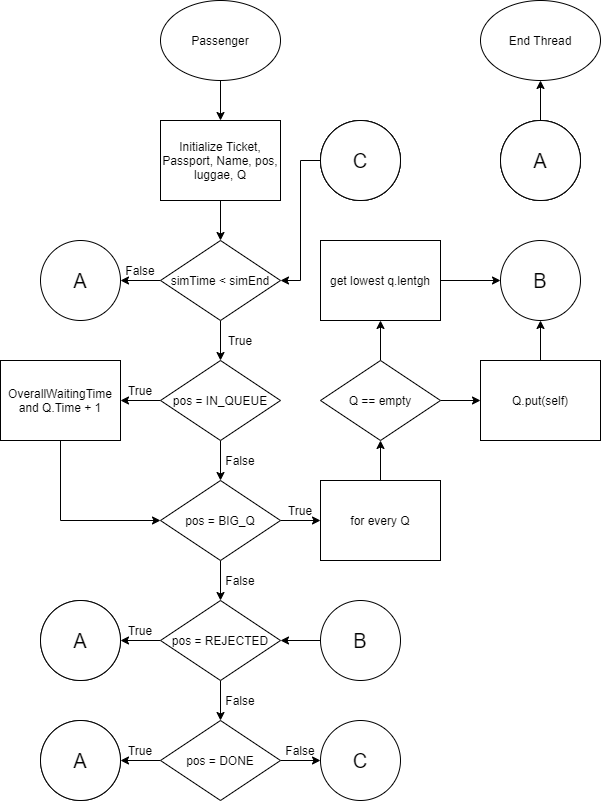

The diagram above was exported from draw.io. Its source (the exported page's mxGraphModel, read from the mxfile embedded in the PNG):
<mxGraphModel dx="1102" dy="865" grid="1" gridSize="10" guides="1" tooltips="1" connect="1" arrows="1" fold="1" page="1" pageScale="1" pageWidth="827" pageHeight="1169" background="#ffffff" math="0" shadow="0">
  <root>
    <mxCell id="WIyWlLk6GJQsqaUBKTNV-0" />
    <mxCell id="WIyWlLk6GJQsqaUBKTNV-1" parent="WIyWlLk6GJQsqaUBKTNV-0" />
    <mxCell id="gZ_sOgI0Q1iRV-pli635-10" value="" style="edgeStyle=orthogonalEdgeStyle;rounded=0;orthogonalLoop=1;jettySize=auto;html=1;" edge="1" parent="WIyWlLk6GJQsqaUBKTNV-1" source="gZ_sOgI0Q1iRV-pli635-1" target="gZ_sOgI0Q1iRV-pli635-2">
      <mxGeometry relative="1" as="geometry" />
    </mxCell>
    <mxCell id="gZ_sOgI0Q1iRV-pli635-1" value="Passenger" style="ellipse;whiteSpace=wrap;html=1;" vertex="1" parent="WIyWlLk6GJQsqaUBKTNV-1">
      <mxGeometry x="320" width="120" height="80" as="geometry" />
    </mxCell>
    <mxCell id="gZ_sOgI0Q1iRV-pli635-11" value="" style="edgeStyle=orthogonalEdgeStyle;rounded=0;orthogonalLoop=1;jettySize=auto;html=1;" edge="1" parent="WIyWlLk6GJQsqaUBKTNV-1" source="gZ_sOgI0Q1iRV-pli635-2" target="gZ_sOgI0Q1iRV-pli635-4">
      <mxGeometry relative="1" as="geometry" />
    </mxCell>
    <mxCell id="gZ_sOgI0Q1iRV-pli635-2" value="Initialize Ticket, Passport, Name, pos, luggae, Q" style="rounded=0;whiteSpace=wrap;html=1;" vertex="1" parent="WIyWlLk6GJQsqaUBKTNV-1">
      <mxGeometry x="320" y="120" width="120" height="80" as="geometry" />
    </mxCell>
    <mxCell id="gZ_sOgI0Q1iRV-pli635-9" value="" style="edgeStyle=orthogonalEdgeStyle;rounded=0;orthogonalLoop=1;jettySize=auto;html=1;" edge="1" parent="WIyWlLk6GJQsqaUBKTNV-1" source="gZ_sOgI0Q1iRV-pli635-4" target="gZ_sOgI0Q1iRV-pli635-8">
      <mxGeometry relative="1" as="geometry" />
    </mxCell>
    <mxCell id="gZ_sOgI0Q1iRV-pli635-14" value="" style="edgeStyle=orthogonalEdgeStyle;rounded=0;orthogonalLoop=1;jettySize=auto;html=1;" edge="1" parent="WIyWlLk6GJQsqaUBKTNV-1" source="gZ_sOgI0Q1iRV-pli635-4" target="gZ_sOgI0Q1iRV-pli635-13">
      <mxGeometry relative="1" as="geometry" />
    </mxCell>
    <mxCell id="gZ_sOgI0Q1iRV-pli635-4" value="simTime &amp;lt; simEnd" style="rhombus;whiteSpace=wrap;html=1;" vertex="1" parent="WIyWlLk6GJQsqaUBKTNV-1">
      <mxGeometry x="320" y="240" width="120" height="80" as="geometry" />
    </mxCell>
    <mxCell id="gZ_sOgI0Q1iRV-pli635-5" value="End Thread" style="ellipse;whiteSpace=wrap;html=1;" vertex="1" parent="WIyWlLk6GJQsqaUBKTNV-1">
      <mxGeometry x="640" width="120" height="80" as="geometry" />
    </mxCell>
    <mxCell id="gZ_sOgI0Q1iRV-pli635-7" value="" style="edgeStyle=orthogonalEdgeStyle;rounded=0;orthogonalLoop=1;jettySize=auto;html=1;" edge="1" parent="WIyWlLk6GJQsqaUBKTNV-1" source="gZ_sOgI0Q1iRV-pli635-6" target="gZ_sOgI0Q1iRV-pli635-5">
      <mxGeometry relative="1" as="geometry" />
    </mxCell>
    <mxCell id="gZ_sOgI0Q1iRV-pli635-6" value="A" style="ellipse;whiteSpace=wrap;html=1;aspect=fixed;" vertex="1" parent="WIyWlLk6GJQsqaUBKTNV-1">
      <mxGeometry x="660" y="120" width="80" height="80" as="geometry" />
    </mxCell>
    <mxCell id="gZ_sOgI0Q1iRV-pli635-8" value="A" style="ellipse;whiteSpace=wrap;html=1;aspect=fixed;direction=south;fontSize=20;" vertex="1" parent="WIyWlLk6GJQsqaUBKTNV-1">
      <mxGeometry x="200" y="240" width="80" height="80" as="geometry" />
    </mxCell>
    <mxCell id="gZ_sOgI0Q1iRV-pli635-12" value="False" style="text;html=1;strokeColor=none;fillColor=none;align=center;verticalAlign=middle;whiteSpace=wrap;rounded=0;" vertex="1" parent="WIyWlLk6GJQsqaUBKTNV-1">
      <mxGeometry x="280" y="250" width="40" height="40" as="geometry" />
    </mxCell>
    <mxCell id="gZ_sOgI0Q1iRV-pli635-18" value="" style="edgeStyle=orthogonalEdgeStyle;rounded=0;orthogonalLoop=1;jettySize=auto;html=1;" edge="1" parent="WIyWlLk6GJQsqaUBKTNV-1" source="gZ_sOgI0Q1iRV-pli635-13" target="gZ_sOgI0Q1iRV-pli635-17">
      <mxGeometry relative="1" as="geometry" />
    </mxCell>
    <mxCell id="gZ_sOgI0Q1iRV-pli635-22" value="" style="edgeStyle=orthogonalEdgeStyle;rounded=0;orthogonalLoop=1;jettySize=auto;html=1;" edge="1" parent="WIyWlLk6GJQsqaUBKTNV-1" source="gZ_sOgI0Q1iRV-pli635-13" target="gZ_sOgI0Q1iRV-pli635-21">
      <mxGeometry relative="1" as="geometry" />
    </mxCell>
    <mxCell id="gZ_sOgI0Q1iRV-pli635-13" value="pos = IN_QUEUE" style="rhombus;whiteSpace=wrap;html=1;" vertex="1" parent="WIyWlLk6GJQsqaUBKTNV-1">
      <mxGeometry x="320" y="360" width="120" height="80" as="geometry" />
    </mxCell>
    <mxCell id="gZ_sOgI0Q1iRV-pli635-15" value="True" style="text;html=1;strokeColor=none;fillColor=none;align=center;verticalAlign=middle;whiteSpace=wrap;rounded=0;" vertex="1" parent="WIyWlLk6GJQsqaUBKTNV-1">
      <mxGeometry x="380" y="320" width="40" height="40" as="geometry" />
    </mxCell>
    <mxCell id="gZ_sOgI0Q1iRV-pli635-23" style="edgeStyle=orthogonalEdgeStyle;rounded=0;orthogonalLoop=1;jettySize=auto;html=1;entryX=0;entryY=0.5;entryDx=0;entryDy=0;" edge="1" parent="WIyWlLk6GJQsqaUBKTNV-1" source="gZ_sOgI0Q1iRV-pli635-17" target="gZ_sOgI0Q1iRV-pli635-21">
      <mxGeometry relative="1" as="geometry">
        <Array as="points">
          <mxPoint x="220" y="520" />
        </Array>
      </mxGeometry>
    </mxCell>
    <mxCell id="gZ_sOgI0Q1iRV-pli635-17" value="OverallWaitingTime and Q.Time + 1" style="rounded=0;whiteSpace=wrap;html=1;" vertex="1" parent="WIyWlLk6GJQsqaUBKTNV-1">
      <mxGeometry x="160" y="360" width="120" height="80" as="geometry" />
    </mxCell>
    <mxCell id="gZ_sOgI0Q1iRV-pli635-19" value="True" style="text;html=1;strokeColor=none;fillColor=none;align=center;verticalAlign=middle;whiteSpace=wrap;rounded=0;" vertex="1" parent="WIyWlLk6GJQsqaUBKTNV-1">
      <mxGeometry x="280" y="370" width="40" height="40" as="geometry" />
    </mxCell>
    <mxCell id="gZ_sOgI0Q1iRV-pli635-25" value="" style="edgeStyle=orthogonalEdgeStyle;rounded=0;orthogonalLoop=1;jettySize=auto;html=1;" edge="1" parent="WIyWlLk6GJQsqaUBKTNV-1" source="gZ_sOgI0Q1iRV-pli635-21">
      <mxGeometry relative="1" as="geometry">
        <mxPoint x="480" y="520" as="targetPoint" />
      </mxGeometry>
    </mxCell>
    <mxCell id="gZ_sOgI0Q1iRV-pli635-39" value="" style="edgeStyle=orthogonalEdgeStyle;rounded=0;orthogonalLoop=1;jettySize=auto;html=1;" edge="1" parent="WIyWlLk6GJQsqaUBKTNV-1" source="gZ_sOgI0Q1iRV-pli635-21" target="gZ_sOgI0Q1iRV-pli635-36">
      <mxGeometry relative="1" as="geometry" />
    </mxCell>
    <mxCell id="gZ_sOgI0Q1iRV-pli635-21" value="pos = BIG_Q" style="rhombus;whiteSpace=wrap;html=1;" vertex="1" parent="WIyWlLk6GJQsqaUBKTNV-1">
      <mxGeometry x="320" y="480" width="120" height="80" as="geometry" />
    </mxCell>
    <mxCell id="gZ_sOgI0Q1iRV-pli635-27" value="" style="edgeStyle=orthogonalEdgeStyle;rounded=0;orthogonalLoop=1;jettySize=auto;html=1;" edge="1" parent="WIyWlLk6GJQsqaUBKTNV-1" target="gZ_sOgI0Q1iRV-pli635-26">
      <mxGeometry relative="1" as="geometry">
        <mxPoint x="540" y="480" as="sourcePoint" />
      </mxGeometry>
    </mxCell>
    <mxCell id="gZ_sOgI0Q1iRV-pli635-30" value="" style="edgeStyle=orthogonalEdgeStyle;rounded=0;orthogonalLoop=1;jettySize=auto;html=1;" edge="1" parent="WIyWlLk6GJQsqaUBKTNV-1" source="gZ_sOgI0Q1iRV-pli635-26" target="gZ_sOgI0Q1iRV-pli635-28">
      <mxGeometry relative="1" as="geometry" />
    </mxCell>
    <mxCell id="gZ_sOgI0Q1iRV-pli635-34" value="" style="edgeStyle=orthogonalEdgeStyle;rounded=0;orthogonalLoop=1;jettySize=auto;html=1;" edge="1" parent="WIyWlLk6GJQsqaUBKTNV-1" source="gZ_sOgI0Q1iRV-pli635-26" target="gZ_sOgI0Q1iRV-pli635-33">
      <mxGeometry relative="1" as="geometry" />
    </mxCell>
    <mxCell id="gZ_sOgI0Q1iRV-pli635-26" value="Q == empty" style="rhombus;whiteSpace=wrap;html=1;" vertex="1" parent="WIyWlLk6GJQsqaUBKTNV-1">
      <mxGeometry x="480" y="360" width="120" height="80" as="geometry" />
    </mxCell>
    <mxCell id="gZ_sOgI0Q1iRV-pli635-43" value="" style="edgeStyle=orthogonalEdgeStyle;rounded=0;orthogonalLoop=1;jettySize=auto;html=1;" edge="1" parent="WIyWlLk6GJQsqaUBKTNV-1" source="gZ_sOgI0Q1iRV-pli635-28" target="gZ_sOgI0Q1iRV-pli635-42">
      <mxGeometry relative="1" as="geometry" />
    </mxCell>
    <mxCell id="gZ_sOgI0Q1iRV-pli635-28" value="Q.put(self)" style="rounded=0;whiteSpace=wrap;html=1;" vertex="1" parent="WIyWlLk6GJQsqaUBKTNV-1">
      <mxGeometry x="640" y="360" width="120" height="80" as="geometry" />
    </mxCell>
    <mxCell id="gZ_sOgI0Q1iRV-pli635-31" value="False" style="text;html=1;strokeColor=none;fillColor=none;align=center;verticalAlign=middle;whiteSpace=wrap;rounded=0;" vertex="1" parent="WIyWlLk6GJQsqaUBKTNV-1">
      <mxGeometry x="380" y="440" width="40" height="40" as="geometry" />
    </mxCell>
    <mxCell id="gZ_sOgI0Q1iRV-pli635-44" value="" style="edgeStyle=orthogonalEdgeStyle;rounded=0;orthogonalLoop=1;jettySize=auto;html=1;" edge="1" parent="WIyWlLk6GJQsqaUBKTNV-1" source="gZ_sOgI0Q1iRV-pli635-33" target="gZ_sOgI0Q1iRV-pli635-42">
      <mxGeometry relative="1" as="geometry" />
    </mxCell>
    <mxCell id="gZ_sOgI0Q1iRV-pli635-33" value="get lowest q.lentgh" style="rounded=0;whiteSpace=wrap;html=1;" vertex="1" parent="WIyWlLk6GJQsqaUBKTNV-1">
      <mxGeometry x="480" y="240" width="120" height="80" as="geometry" />
    </mxCell>
    <mxCell id="gZ_sOgI0Q1iRV-pli635-35" value="for every Q" style="rounded=0;whiteSpace=wrap;html=1;" vertex="1" parent="WIyWlLk6GJQsqaUBKTNV-1">
      <mxGeometry x="480" y="480" width="120" height="80" as="geometry" />
    </mxCell>
    <mxCell id="gZ_sOgI0Q1iRV-pli635-38" value="" style="edgeStyle=orthogonalEdgeStyle;rounded=0;orthogonalLoop=1;jettySize=auto;html=1;" edge="1" parent="WIyWlLk6GJQsqaUBKTNV-1" source="gZ_sOgI0Q1iRV-pli635-36" target="gZ_sOgI0Q1iRV-pli635-37">
      <mxGeometry relative="1" as="geometry" />
    </mxCell>
    <mxCell id="gZ_sOgI0Q1iRV-pli635-46" value="" style="edgeStyle=orthogonalEdgeStyle;rounded=0;orthogonalLoop=1;jettySize=auto;html=1;" edge="1" parent="WIyWlLk6GJQsqaUBKTNV-1" source="gZ_sOgI0Q1iRV-pli635-36" target="gZ_sOgI0Q1iRV-pli635-45">
      <mxGeometry relative="1" as="geometry" />
    </mxCell>
    <mxCell id="gZ_sOgI0Q1iRV-pli635-36" value="pos = REJECTED" style="rhombus;whiteSpace=wrap;html=1;" vertex="1" parent="WIyWlLk6GJQsqaUBKTNV-1">
      <mxGeometry x="320" y="600" width="120" height="80" as="geometry" />
    </mxCell>
    <mxCell id="gZ_sOgI0Q1iRV-pli635-37" value="A" style="ellipse;whiteSpace=wrap;html=1;aspect=fixed;" vertex="1" parent="WIyWlLk6GJQsqaUBKTNV-1">
      <mxGeometry x="200" y="600" width="80" height="80" as="geometry" />
    </mxCell>
    <mxCell id="gZ_sOgI0Q1iRV-pli635-41" value="" style="edgeStyle=orthogonalEdgeStyle;rounded=0;orthogonalLoop=1;jettySize=auto;html=1;" edge="1" parent="WIyWlLk6GJQsqaUBKTNV-1" source="gZ_sOgI0Q1iRV-pli635-40" target="gZ_sOgI0Q1iRV-pli635-36">
      <mxGeometry relative="1" as="geometry" />
    </mxCell>
    <mxCell id="gZ_sOgI0Q1iRV-pli635-40" value="B" style="ellipse;whiteSpace=wrap;html=1;aspect=fixed;fontSize=20;" vertex="1" parent="WIyWlLk6GJQsqaUBKTNV-1">
      <mxGeometry x="480" y="600" width="80" height="80" as="geometry" />
    </mxCell>
    <mxCell id="gZ_sOgI0Q1iRV-pli635-42" value="B" style="ellipse;whiteSpace=wrap;html=1;aspect=fixed;fontSize=20;" vertex="1" parent="WIyWlLk6GJQsqaUBKTNV-1">
      <mxGeometry x="660" y="240" width="80" height="80" as="geometry" />
    </mxCell>
    <mxCell id="gZ_sOgI0Q1iRV-pli635-48" value="" style="edgeStyle=orthogonalEdgeStyle;rounded=0;orthogonalLoop=1;jettySize=auto;html=1;" edge="1" parent="WIyWlLk6GJQsqaUBKTNV-1" source="gZ_sOgI0Q1iRV-pli635-45" target="gZ_sOgI0Q1iRV-pli635-47">
      <mxGeometry relative="1" as="geometry" />
    </mxCell>
    <mxCell id="gZ_sOgI0Q1iRV-pli635-54" value="" style="edgeStyle=orthogonalEdgeStyle;rounded=0;orthogonalLoop=1;jettySize=auto;html=1;" edge="1" parent="WIyWlLk6GJQsqaUBKTNV-1" source="gZ_sOgI0Q1iRV-pli635-45" target="gZ_sOgI0Q1iRV-pli635-53">
      <mxGeometry relative="1" as="geometry" />
    </mxCell>
    <mxCell id="gZ_sOgI0Q1iRV-pli635-45" value="pos = DONE" style="rhombus;whiteSpace=wrap;html=1;" vertex="1" parent="WIyWlLk6GJQsqaUBKTNV-1">
      <mxGeometry x="320" y="720" width="120" height="80" as="geometry" />
    </mxCell>
    <mxCell id="gZ_sOgI0Q1iRV-pli635-47" value="A" style="ellipse;whiteSpace=wrap;html=1;aspect=fixed;" vertex="1" parent="WIyWlLk6GJQsqaUBKTNV-1">
      <mxGeometry x="200" y="720" width="80" height="80" as="geometry" />
    </mxCell>
    <mxCell id="gZ_sOgI0Q1iRV-pli635-49" value="True" style="text;html=1;strokeColor=none;fillColor=none;align=center;verticalAlign=middle;whiteSpace=wrap;rounded=0;" vertex="1" parent="WIyWlLk6GJQsqaUBKTNV-1">
      <mxGeometry x="280" y="610" width="40" height="40" as="geometry" />
    </mxCell>
    <mxCell id="gZ_sOgI0Q1iRV-pli635-50" value="True" style="text;html=1;strokeColor=none;fillColor=none;align=center;verticalAlign=middle;whiteSpace=wrap;rounded=0;" vertex="1" parent="WIyWlLk6GJQsqaUBKTNV-1">
      <mxGeometry x="280" y="730" width="40" height="40" as="geometry" />
    </mxCell>
    <mxCell id="gZ_sOgI0Q1iRV-pli635-51" value="False" style="text;html=1;strokeColor=none;fillColor=none;align=center;verticalAlign=middle;whiteSpace=wrap;rounded=0;" vertex="1" parent="WIyWlLk6GJQsqaUBKTNV-1">
      <mxGeometry x="380" y="680" width="40" height="40" as="geometry" />
    </mxCell>
    <mxCell id="gZ_sOgI0Q1iRV-pli635-52" value="False" style="text;html=1;strokeColor=none;fillColor=none;align=center;verticalAlign=middle;whiteSpace=wrap;rounded=0;" vertex="1" parent="WIyWlLk6GJQsqaUBKTNV-1">
      <mxGeometry x="440" y="730" width="40" height="40" as="geometry" />
    </mxCell>
    <mxCell id="gZ_sOgI0Q1iRV-pli635-53" value="C" style="ellipse;whiteSpace=wrap;html=1;aspect=fixed;fontSize=20;" vertex="1" parent="WIyWlLk6GJQsqaUBKTNV-1">
      <mxGeometry x="480" y="720" width="80" height="80" as="geometry" />
    </mxCell>
    <mxCell id="gZ_sOgI0Q1iRV-pli635-56" value="True" style="text;html=1;strokeColor=none;fillColor=none;align=center;verticalAlign=middle;whiteSpace=wrap;rounded=0;" vertex="1" parent="WIyWlLk6GJQsqaUBKTNV-1">
      <mxGeometry x="440" y="490" width="40" height="40" as="geometry" />
    </mxCell>
    <mxCell id="gZ_sOgI0Q1iRV-pli635-57" value="False" style="text;html=1;strokeColor=none;fillColor=none;align=center;verticalAlign=middle;whiteSpace=wrap;rounded=0;" vertex="1" parent="WIyWlLk6GJQsqaUBKTNV-1">
      <mxGeometry x="380" y="560" width="40" height="40" as="geometry" />
    </mxCell>
    <mxCell id="gZ_sOgI0Q1iRV-pli635-59" style="edgeStyle=orthogonalEdgeStyle;rounded=0;orthogonalLoop=1;jettySize=auto;html=1;entryX=1;entryY=0.5;entryDx=0;entryDy=0;" edge="1" parent="WIyWlLk6GJQsqaUBKTNV-1" source="gZ_sOgI0Q1iRV-pli635-58" target="gZ_sOgI0Q1iRV-pli635-4">
      <mxGeometry relative="1" as="geometry" />
    </mxCell>
    <mxCell id="gZ_sOgI0Q1iRV-pli635-58" value="C" style="ellipse;whiteSpace=wrap;html=1;aspect=fixed;" vertex="1" parent="WIyWlLk6GJQsqaUBKTNV-1">
      <mxGeometry x="480" y="120" width="80" height="80" as="geometry" />
    </mxCell>
    <mxCell id="gZ_sOgI0Q1iRV-pli635-60" value="A" style="ellipse;whiteSpace=wrap;html=1;aspect=fixed;" vertex="1" parent="WIyWlLk6GJQsqaUBKTNV-1">
      <mxGeometry x="660" y="120" width="80" height="80" as="geometry" />
    </mxCell>
    <mxCell id="gZ_sOgI0Q1iRV-pli635-61" value="C" style="ellipse;whiteSpace=wrap;html=1;aspect=fixed;" vertex="1" parent="WIyWlLk6GJQsqaUBKTNV-1">
      <mxGeometry x="480" y="120" width="80" height="80" as="geometry" />
    </mxCell>
    <mxCell id="gZ_sOgI0Q1iRV-pli635-62" value="A" style="ellipse;whiteSpace=wrap;html=1;aspect=fixed;fontSize=20;" vertex="1" parent="WIyWlLk6GJQsqaUBKTNV-1">
      <mxGeometry x="660" y="120" width="80" height="80" as="geometry" />
    </mxCell>
    <mxCell id="gZ_sOgI0Q1iRV-pli635-63" value="C" style="ellipse;whiteSpace=wrap;html=1;aspect=fixed;fontSize=20;" vertex="1" parent="WIyWlLk6GJQsqaUBKTNV-1">
      <mxGeometry x="480" y="120" width="80" height="80" as="geometry" />
    </mxCell>
    <mxCell id="gZ_sOgI0Q1iRV-pli635-64" value="A" style="ellipse;whiteSpace=wrap;html=1;aspect=fixed;fontSize=20;" vertex="1" parent="WIyWlLk6GJQsqaUBKTNV-1">
      <mxGeometry x="200" y="600" width="80" height="80" as="geometry" />
    </mxCell>
    <mxCell id="gZ_sOgI0Q1iRV-pli635-65" value="A" style="ellipse;whiteSpace=wrap;html=1;aspect=fixed;fontSize=20;" vertex="1" parent="WIyWlLk6GJQsqaUBKTNV-1">
      <mxGeometry x="200" y="720" width="80" height="80" as="geometry" />
    </mxCell>
  </root>
</mxGraphModel>